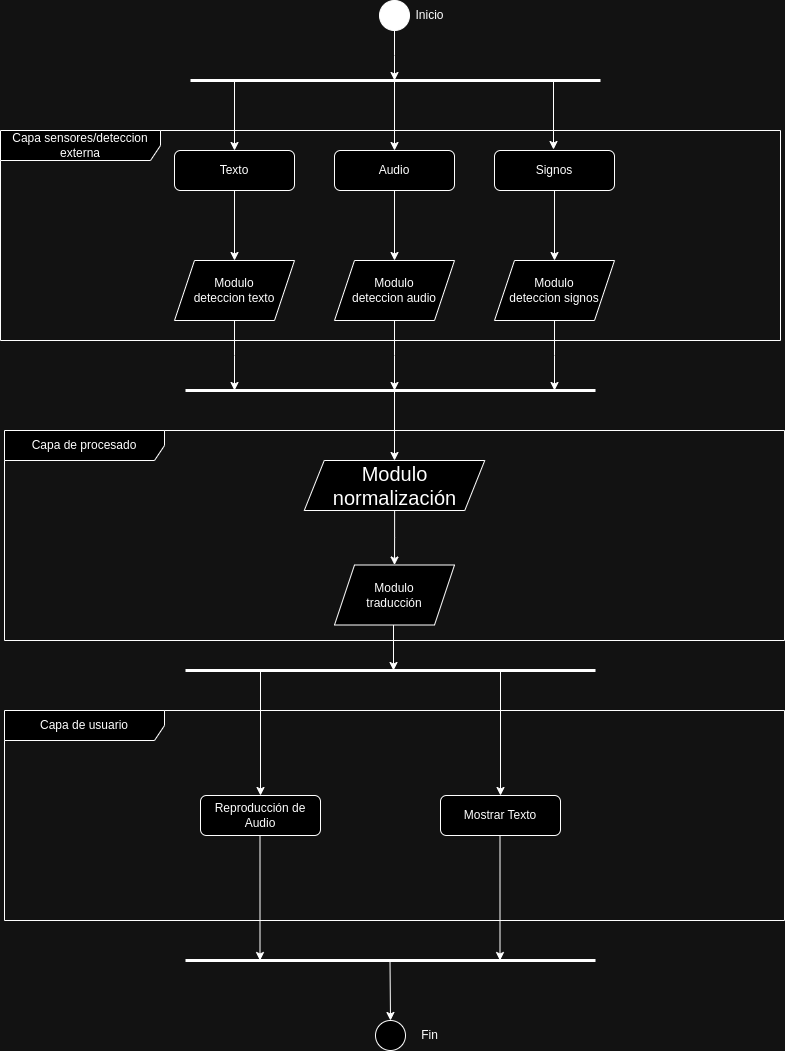

The diagram above was exported from draw.io. Its source (the exported page's mxGraphModel, read from the mxfile embedded in the PNG):
<mxGraphModel dx="1432" dy="794" grid="1" gridSize="10" guides="1" tooltips="1" connect="1" arrows="1" fold="1" page="1" pageScale="1" pageWidth="827" pageHeight="1169" math="0" shadow="0">
  <root>
    <mxCell id="WIyWlLk6GJQsqaUBKTNV-0" />
    <mxCell id="WIyWlLk6GJQsqaUBKTNV-1" parent="WIyWlLk6GJQsqaUBKTNV-0" />
    <mxCell id="Bzl_NJLOcuSNaQfMJSYT-8" style="edgeStyle=orthogonalEdgeStyle;rounded=0;orthogonalLoop=1;jettySize=auto;html=1;startArrow=classic;startFill=1;endArrow=none;endFill=0;" parent="WIyWlLk6GJQsqaUBKTNV-1" source="WIyWlLk6GJQsqaUBKTNV-3" edge="1">
      <mxGeometry relative="1" as="geometry">
        <mxPoint x="254" y="100" as="targetPoint" />
      </mxGeometry>
    </mxCell>
    <mxCell id="Bzl_NJLOcuSNaQfMJSYT-18" style="edgeStyle=orthogonalEdgeStyle;rounded=0;orthogonalLoop=1;jettySize=auto;html=1;entryX=0.5;entryY=0;entryDx=0;entryDy=0;" parent="WIyWlLk6GJQsqaUBKTNV-1" source="WIyWlLk6GJQsqaUBKTNV-3" target="Bzl_NJLOcuSNaQfMJSYT-13" edge="1">
      <mxGeometry relative="1" as="geometry" />
    </mxCell>
    <mxCell id="WIyWlLk6GJQsqaUBKTNV-3" value="Texto" style="rounded=1;whiteSpace=wrap;html=1;fontSize=12;glass=0;strokeWidth=1;shadow=0;" parent="WIyWlLk6GJQsqaUBKTNV-1" vertex="1">
      <mxGeometry x="194" y="170" width="120" height="40" as="geometry" />
    </mxCell>
    <mxCell id="Bzl_NJLOcuSNaQfMJSYT-7" style="edgeStyle=orthogonalEdgeStyle;rounded=0;orthogonalLoop=1;jettySize=auto;html=1;startArrow=classic;startFill=1;endArrow=none;endFill=0;" parent="WIyWlLk6GJQsqaUBKTNV-1" source="WIyWlLk6GJQsqaUBKTNV-7" edge="1">
      <mxGeometry relative="1" as="geometry">
        <mxPoint x="414" y="100" as="targetPoint" />
      </mxGeometry>
    </mxCell>
    <mxCell id="Bzl_NJLOcuSNaQfMJSYT-17" style="edgeStyle=orthogonalEdgeStyle;rounded=0;orthogonalLoop=1;jettySize=auto;html=1;entryX=0.5;entryY=0;entryDx=0;entryDy=0;" parent="WIyWlLk6GJQsqaUBKTNV-1" source="WIyWlLk6GJQsqaUBKTNV-7" target="Bzl_NJLOcuSNaQfMJSYT-14" edge="1">
      <mxGeometry relative="1" as="geometry" />
    </mxCell>
    <mxCell id="WIyWlLk6GJQsqaUBKTNV-7" value="Audio" style="rounded=1;whiteSpace=wrap;html=1;fontSize=12;glass=0;strokeWidth=1;shadow=0;" parent="WIyWlLk6GJQsqaUBKTNV-1" vertex="1">
      <mxGeometry x="354" y="170" width="120" height="40" as="geometry" />
    </mxCell>
    <mxCell id="Bzl_NJLOcuSNaQfMJSYT-16" style="edgeStyle=orthogonalEdgeStyle;rounded=0;orthogonalLoop=1;jettySize=auto;html=1;entryX=0.5;entryY=0;entryDx=0;entryDy=0;" parent="WIyWlLk6GJQsqaUBKTNV-1" source="WIyWlLk6GJQsqaUBKTNV-12" target="Bzl_NJLOcuSNaQfMJSYT-15" edge="1">
      <mxGeometry relative="1" as="geometry" />
    </mxCell>
    <mxCell id="WIyWlLk6GJQsqaUBKTNV-12" value="Signos" style="rounded=1;whiteSpace=wrap;html=1;fontSize=12;glass=0;strokeWidth=1;shadow=0;" parent="WIyWlLk6GJQsqaUBKTNV-1" vertex="1">
      <mxGeometry x="514" y="170" width="120" height="40" as="geometry" />
    </mxCell>
    <mxCell id="Bzl_NJLOcuSNaQfMJSYT-6" style="edgeStyle=orthogonalEdgeStyle;rounded=0;orthogonalLoop=1;jettySize=auto;html=1;" parent="WIyWlLk6GJQsqaUBKTNV-1" source="Bzl_NJLOcuSNaQfMJSYT-1" edge="1">
      <mxGeometry relative="1" as="geometry">
        <mxPoint x="414" y="100" as="targetPoint" />
      </mxGeometry>
    </mxCell>
    <mxCell id="Bzl_NJLOcuSNaQfMJSYT-1" value="" style="ellipse;whiteSpace=wrap;html=1;aspect=fixed;fillColor=#000000;" parent="WIyWlLk6GJQsqaUBKTNV-1" vertex="1">
      <mxGeometry x="399" y="20" width="30" height="30" as="geometry" />
    </mxCell>
    <mxCell id="Bzl_NJLOcuSNaQfMJSYT-3" value="Capa sensores/deteccion externa" style="shape=umlFrame;whiteSpace=wrap;html=1;pointerEvents=0;recursiveResize=0;container=1;collapsible=0;width=160;" parent="WIyWlLk6GJQsqaUBKTNV-1" vertex="1">
      <mxGeometry x="20" y="150" width="780" height="210" as="geometry" />
    </mxCell>
    <mxCell id="Bzl_NJLOcuSNaQfMJSYT-5" value="" style="endArrow=none;html=1;rounded=0;strokeWidth=3;" parent="WIyWlLk6GJQsqaUBKTNV-1" edge="1">
      <mxGeometry width="50" height="50" relative="1" as="geometry">
        <mxPoint x="210" y="100" as="sourcePoint" />
        <mxPoint x="620" y="100" as="targetPoint" />
      </mxGeometry>
    </mxCell>
    <mxCell id="Bzl_NJLOcuSNaQfMJSYT-9" style="edgeStyle=orthogonalEdgeStyle;rounded=0;orthogonalLoop=1;jettySize=auto;html=1;startArrow=classic;startFill=1;endArrow=none;endFill=0;" parent="WIyWlLk6GJQsqaUBKTNV-1" edge="1">
      <mxGeometry relative="1" as="geometry">
        <mxPoint x="573" y="99" as="targetPoint" />
        <mxPoint x="573" y="169" as="sourcePoint" />
      </mxGeometry>
    </mxCell>
    <mxCell id="Bzl_NJLOcuSNaQfMJSYT-27" style="edgeStyle=orthogonalEdgeStyle;rounded=0;orthogonalLoop=1;jettySize=auto;html=1;" parent="WIyWlLk6GJQsqaUBKTNV-1" source="Bzl_NJLOcuSNaQfMJSYT-13" edge="1">
      <mxGeometry relative="1" as="geometry">
        <mxPoint x="254" y="410" as="targetPoint" />
      </mxGeometry>
    </mxCell>
    <mxCell id="Bzl_NJLOcuSNaQfMJSYT-13" value="Modulo&lt;div&gt;deteccion texto&lt;/div&gt;" style="shape=parallelogram;perimeter=parallelogramPerimeter;whiteSpace=wrap;html=1;fixedSize=1;" parent="WIyWlLk6GJQsqaUBKTNV-1" vertex="1">
      <mxGeometry x="194" y="280" width="120" height="60" as="geometry" />
    </mxCell>
    <mxCell id="Bzl_NJLOcuSNaQfMJSYT-28" style="edgeStyle=orthogonalEdgeStyle;rounded=0;orthogonalLoop=1;jettySize=auto;html=1;" parent="WIyWlLk6GJQsqaUBKTNV-1" source="Bzl_NJLOcuSNaQfMJSYT-14" edge="1">
      <mxGeometry relative="1" as="geometry">
        <mxPoint x="414" y="410" as="targetPoint" />
      </mxGeometry>
    </mxCell>
    <mxCell id="Bzl_NJLOcuSNaQfMJSYT-14" value="Modulo&lt;div&gt;deteccion audio&lt;/div&gt;" style="shape=parallelogram;perimeter=parallelogramPerimeter;whiteSpace=wrap;html=1;fixedSize=1;" parent="WIyWlLk6GJQsqaUBKTNV-1" vertex="1">
      <mxGeometry x="354" y="280" width="120" height="60" as="geometry" />
    </mxCell>
    <mxCell id="Bzl_NJLOcuSNaQfMJSYT-29" style="edgeStyle=orthogonalEdgeStyle;rounded=0;orthogonalLoop=1;jettySize=auto;html=1;" parent="WIyWlLk6GJQsqaUBKTNV-1" source="Bzl_NJLOcuSNaQfMJSYT-15" edge="1">
      <mxGeometry relative="1" as="geometry">
        <mxPoint x="574" y="410" as="targetPoint" />
      </mxGeometry>
    </mxCell>
    <mxCell id="Bzl_NJLOcuSNaQfMJSYT-15" value="Modulo&lt;div&gt;deteccion signos&lt;/div&gt;" style="shape=parallelogram;perimeter=parallelogramPerimeter;whiteSpace=wrap;html=1;fixedSize=1;" parent="WIyWlLk6GJQsqaUBKTNV-1" vertex="1">
      <mxGeometry x="514" y="280" width="120" height="60" as="geometry" />
    </mxCell>
    <mxCell id="Bzl_NJLOcuSNaQfMJSYT-19" value="Inicio" style="text;html=1;align=center;verticalAlign=middle;resizable=0;points=[];autosize=1;strokeColor=none;fillColor=none;" parent="WIyWlLk6GJQsqaUBKTNV-1" vertex="1">
      <mxGeometry x="424" y="20" width="50" height="30" as="geometry" />
    </mxCell>
    <mxCell id="Bzl_NJLOcuSNaQfMJSYT-21" value="Capa de procesado" style="shape=umlFrame;whiteSpace=wrap;html=1;pointerEvents=0;recursiveResize=0;container=1;collapsible=0;width=160;" parent="WIyWlLk6GJQsqaUBKTNV-1" vertex="1">
      <mxGeometry x="24" y="450" width="780" height="210" as="geometry" />
    </mxCell>
    <mxCell id="Bzl_NJLOcuSNaQfMJSYT-32" style="edgeStyle=orthogonalEdgeStyle;rounded=0;orthogonalLoop=1;jettySize=auto;html=1;entryX=0.5;entryY=0;entryDx=0;entryDy=0;" parent="Bzl_NJLOcuSNaQfMJSYT-21" source="Bzl_NJLOcuSNaQfMJSYT-20" target="Bzl_NJLOcuSNaQfMJSYT-31" edge="1">
      <mxGeometry relative="1" as="geometry" />
    </mxCell>
    <mxCell id="Bzl_NJLOcuSNaQfMJSYT-20" value="&lt;font style=&quot;font-size: 20px;&quot;&gt;Modulo&lt;/font&gt;&lt;div style=&quot;font-size: 20px;&quot;&gt;&lt;font style=&quot;font-size: 20px;&quot;&gt;normalización&lt;/font&gt;&lt;/div&gt;" style="shape=parallelogram;perimeter=parallelogramPerimeter;whiteSpace=wrap;html=1;fixedSize=1;" parent="Bzl_NJLOcuSNaQfMJSYT-21" vertex="1">
      <mxGeometry x="299.75" y="30" width="180.5" height="50" as="geometry" />
    </mxCell>
    <mxCell id="Bzl_NJLOcuSNaQfMJSYT-31" value="Modulo&lt;div&gt;traducción&lt;/div&gt;" style="shape=parallelogram;perimeter=parallelogramPerimeter;whiteSpace=wrap;html=1;fixedSize=1;" parent="Bzl_NJLOcuSNaQfMJSYT-21" vertex="1">
      <mxGeometry x="330" y="134.5" width="120" height="60" as="geometry" />
    </mxCell>
    <mxCell id="FUOddQHz9Fnz14-9_OOR-8" value="" style="endArrow=classic;html=1;rounded=0;" edge="1" parent="Bzl_NJLOcuSNaQfMJSYT-21">
      <mxGeometry width="50" height="50" relative="1" as="geometry">
        <mxPoint x="389" y="194.5" as="sourcePoint" />
        <mxPoint x="389" y="240" as="targetPoint" />
      </mxGeometry>
    </mxCell>
    <mxCell id="Bzl_NJLOcuSNaQfMJSYT-24" value="" style="endArrow=none;html=1;rounded=0;strokeWidth=3;" parent="WIyWlLk6GJQsqaUBKTNV-1" edge="1">
      <mxGeometry width="50" height="50" relative="1" as="geometry">
        <mxPoint x="205" y="410" as="sourcePoint" />
        <mxPoint x="615" y="410" as="targetPoint" />
      </mxGeometry>
    </mxCell>
    <mxCell id="Bzl_NJLOcuSNaQfMJSYT-30" value="" style="endArrow=classic;html=1;rounded=0;entryX=0.5;entryY=0;entryDx=0;entryDy=0;" parent="WIyWlLk6GJQsqaUBKTNV-1" target="Bzl_NJLOcuSNaQfMJSYT-20" edge="1">
      <mxGeometry width="50" height="50" relative="1" as="geometry">
        <mxPoint x="414" y="410" as="sourcePoint" />
        <mxPoint x="413.71" y="500" as="targetPoint" />
      </mxGeometry>
    </mxCell>
    <mxCell id="FUOddQHz9Fnz14-9_OOR-1" value="Capa de usuario" style="shape=umlFrame;whiteSpace=wrap;html=1;pointerEvents=0;recursiveResize=0;container=1;collapsible=0;width=160;" vertex="1" parent="WIyWlLk6GJQsqaUBKTNV-1">
      <mxGeometry x="24" y="730" width="780" height="210" as="geometry" />
    </mxCell>
    <mxCell id="FUOddQHz9Fnz14-9_OOR-0" value="Reproducción de Audio" style="rounded=1;whiteSpace=wrap;html=1;fontSize=12;glass=0;strokeWidth=1;shadow=0;" vertex="1" parent="FUOddQHz9Fnz14-9_OOR-1">
      <mxGeometry x="196" y="85" width="120" height="40" as="geometry" />
    </mxCell>
    <mxCell id="FUOddQHz9Fnz14-9_OOR-5" value="Mostrar Texto" style="rounded=1;whiteSpace=wrap;html=1;fontSize=12;glass=0;strokeWidth=1;shadow=0;" vertex="1" parent="FUOddQHz9Fnz14-9_OOR-1">
      <mxGeometry x="436" y="85" width="120" height="40" as="geometry" />
    </mxCell>
    <mxCell id="FUOddQHz9Fnz14-9_OOR-13" value="" style="endArrow=classic;html=1;rounded=0;entryX=0.5;entryY=0;entryDx=0;entryDy=0;" edge="1" parent="FUOddQHz9Fnz14-9_OOR-1">
      <mxGeometry width="50" height="50" relative="1" as="geometry">
        <mxPoint x="255.5" y="125" as="sourcePoint" />
        <mxPoint x="255.5" y="250" as="targetPoint" />
      </mxGeometry>
    </mxCell>
    <mxCell id="FUOddQHz9Fnz14-9_OOR-14" value="" style="endArrow=classic;html=1;rounded=0;entryX=0.5;entryY=0;entryDx=0;entryDy=0;" edge="1" parent="FUOddQHz9Fnz14-9_OOR-1">
      <mxGeometry width="50" height="50" relative="1" as="geometry">
        <mxPoint x="495.5" y="125" as="sourcePoint" />
        <mxPoint x="495.5" y="250" as="targetPoint" />
      </mxGeometry>
    </mxCell>
    <mxCell id="FUOddQHz9Fnz14-9_OOR-7" value="" style="endArrow=none;html=1;rounded=0;strokeWidth=3;" edge="1" parent="WIyWlLk6GJQsqaUBKTNV-1">
      <mxGeometry width="50" height="50" relative="1" as="geometry">
        <mxPoint x="205" y="690" as="sourcePoint" />
        <mxPoint x="615" y="690" as="targetPoint" />
      </mxGeometry>
    </mxCell>
    <mxCell id="FUOddQHz9Fnz14-9_OOR-9" value="" style="endArrow=classic;html=1;rounded=0;entryX=0.5;entryY=0;entryDx=0;entryDy=0;" edge="1" parent="WIyWlLk6GJQsqaUBKTNV-1" target="FUOddQHz9Fnz14-9_OOR-0">
      <mxGeometry width="50" height="50" relative="1" as="geometry">
        <mxPoint x="280" y="690" as="sourcePoint" />
        <mxPoint x="280" y="760" as="targetPoint" />
      </mxGeometry>
    </mxCell>
    <mxCell id="FUOddQHz9Fnz14-9_OOR-10" value="" style="endArrow=classic;html=1;rounded=0;entryX=0.5;entryY=0;entryDx=0;entryDy=0;" edge="1" parent="WIyWlLk6GJQsqaUBKTNV-1" target="FUOddQHz9Fnz14-9_OOR-5">
      <mxGeometry width="50" height="50" relative="1" as="geometry">
        <mxPoint x="520" y="690" as="sourcePoint" />
        <mxPoint x="520" y="760" as="targetPoint" />
      </mxGeometry>
    </mxCell>
    <mxCell id="FUOddQHz9Fnz14-9_OOR-11" value="" style="endArrow=classic;html=1;rounded=0;entryX=0.5;entryY=0;entryDx=0;entryDy=0;" edge="1" parent="WIyWlLk6GJQsqaUBKTNV-1" target="FUOddQHz9Fnz14-9_OOR-15">
      <mxGeometry width="50" height="50" relative="1" as="geometry">
        <mxPoint x="409.5" y="980" as="sourcePoint" />
        <mxPoint x="409.5" y="1025.5" as="targetPoint" />
      </mxGeometry>
    </mxCell>
    <mxCell id="FUOddQHz9Fnz14-9_OOR-12" value="" style="endArrow=none;html=1;rounded=0;strokeWidth=3;" edge="1" parent="WIyWlLk6GJQsqaUBKTNV-1">
      <mxGeometry width="50" height="50" relative="1" as="geometry">
        <mxPoint x="205" y="980" as="sourcePoint" />
        <mxPoint x="615" y="980" as="targetPoint" />
      </mxGeometry>
    </mxCell>
    <mxCell id="FUOddQHz9Fnz14-9_OOR-15" value="" style="ellipse;whiteSpace=wrap;html=1;aspect=fixed;fillColor=#FFFFFF;" vertex="1" parent="WIyWlLk6GJQsqaUBKTNV-1">
      <mxGeometry x="395" y="1040" width="30" height="30" as="geometry" />
    </mxCell>
    <mxCell id="FUOddQHz9Fnz14-9_OOR-16" value="Fin" style="text;html=1;align=center;verticalAlign=middle;resizable=0;points=[];autosize=1;strokeColor=none;fillColor=none;" vertex="1" parent="WIyWlLk6GJQsqaUBKTNV-1">
      <mxGeometry x="429" y="1040" width="40" height="30" as="geometry" />
    </mxCell>
  </root>
</mxGraphModel>